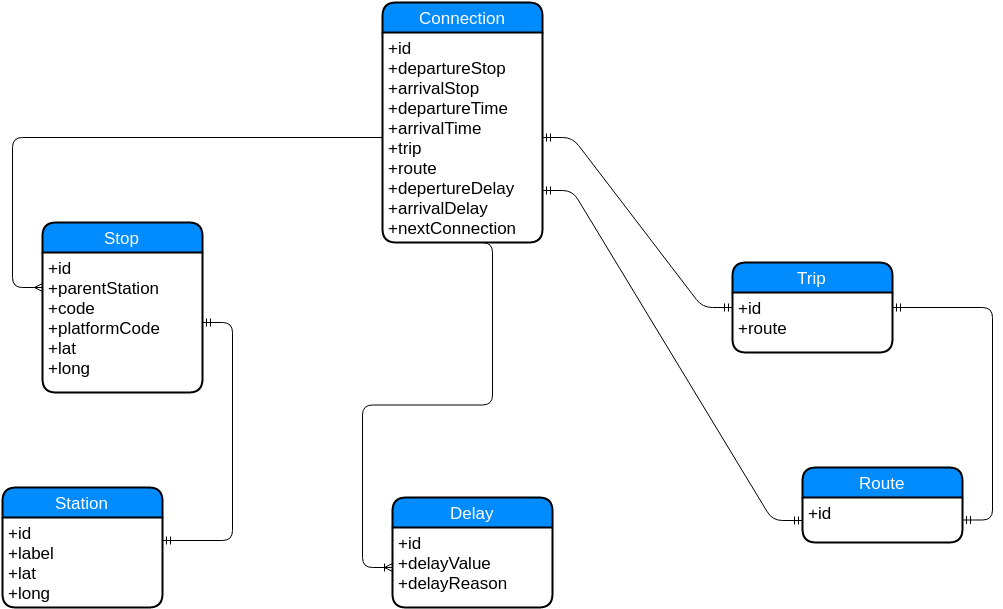

The diagram above was exported from draw.io. Its source (the exported page's mxGraphModel, read from the mxfile embedded in the PNG):
<mxGraphModel dx="2215" dy="1885" grid="1" gridSize="10" guides="1" tooltips="1" connect="1" arrows="1" fold="1" page="1" pageScale="1" pageWidth="850" pageHeight="1100" background="#ffffff" math="0" shadow="0">
  <root>
    <mxCell id="0" />
    <mxCell id="1" parent="0" />
    <mxCell id="5" value="Delay" style="swimlane;html=1;childLayout=stackLayout;horizontal=1;startSize=30;horizontalStack=0;fillColor=#008cff;fontColor=#FFFFFF;rounded=1;fontSize=17;fontStyle=0;strokeWidth=2;resizeParent=0;resizeLast=1;shadow=0;dashed=0;align=center;" vertex="1" parent="1">
      <mxGeometry x="230" y="395" width="160" height="110" as="geometry" />
    </mxCell>
    <mxCell id="6" value="+id&lt;div&gt;+delayValue&lt;/div&gt;&lt;div&gt;+delayReason&lt;/div&gt;" style="whiteSpace=wrap;html=1;align=left;strokeColor=none;fillColor=none;spacingLeft=4;fontSize=17;verticalAlign=top;resizable=0;rotatable=0;part=1;" vertex="1" parent="5">
      <mxGeometry y="30" width="160" height="80" as="geometry" />
    </mxCell>
    <mxCell id="3" value="Station" style="swimlane;html=1;childLayout=stackLayout;horizontal=1;startSize=30;horizontalStack=0;fillColor=#008cff;fontColor=#FFFFFF;rounded=1;fontSize=17;fontStyle=0;strokeWidth=2;resizeParent=0;resizeLast=1;shadow=0;dashed=0;align=center;" vertex="1" parent="1">
      <mxGeometry x="-160" y="385" width="160" height="120" as="geometry" />
    </mxCell>
    <mxCell id="4" value="+id&lt;div&gt;+label&lt;/div&gt;&lt;div&gt;+lat&lt;/div&gt;&lt;div&gt;+long&lt;/div&gt;" style="whiteSpace=wrap;html=1;align=left;strokeColor=none;fillColor=none;spacingLeft=4;fontSize=17;verticalAlign=top;resizable=0;rotatable=0;part=1;" vertex="1" parent="3">
      <mxGeometry y="30" width="160" height="90" as="geometry" />
    </mxCell>
    <mxCell id="7" value="Route" style="swimlane;html=1;childLayout=stackLayout;horizontal=1;startSize=30;horizontalStack=0;fillColor=#008cff;fontColor=#FFFFFF;rounded=1;fontSize=17;fontStyle=0;strokeWidth=2;resizeParent=0;resizeLast=1;shadow=0;dashed=0;align=center;" vertex="1" parent="1">
      <mxGeometry x="640" y="365" width="160" height="75" as="geometry" />
    </mxCell>
    <mxCell id="8" value="+id" style="whiteSpace=wrap;html=1;align=left;strokeColor=none;fillColor=none;spacingLeft=4;fontSize=17;verticalAlign=top;resizable=0;rotatable=0;part=1;" vertex="1" parent="7">
      <mxGeometry y="30" width="160" height="45" as="geometry" />
    </mxCell>
    <mxCell id="10" value="Stop" style="swimlane;html=1;childLayout=stackLayout;horizontal=1;startSize=30;horizontalStack=0;fillColor=#008cff;fontColor=#FFFFFF;rounded=1;fontSize=17;fontStyle=0;strokeWidth=2;resizeParent=0;resizeLast=1;shadow=0;dashed=0;align=center;" vertex="1" parent="1">
      <mxGeometry x="-120" y="120" width="160" height="170" as="geometry" />
    </mxCell>
    <mxCell id="11" value="+id&lt;div&gt;+parentStation&lt;/div&gt;&lt;div&gt;+code&lt;/div&gt;&lt;div&gt;+platformCode&lt;/div&gt;&lt;div&gt;+lat&lt;/div&gt;&lt;div&gt;+long&lt;/div&gt;" style="whiteSpace=wrap;html=1;align=left;strokeColor=none;fillColor=none;spacingLeft=4;fontSize=17;verticalAlign=top;resizable=0;rotatable=0;part=1;" vertex="1" parent="10">
      <mxGeometry y="30" width="160" height="140" as="geometry" />
    </mxCell>
    <mxCell id="12" value="Trip" style="swimlane;html=1;childLayout=stackLayout;horizontal=1;startSize=30;horizontalStack=0;fillColor=#008cff;fontColor=#FFFFFF;rounded=1;fontSize=17;fontStyle=0;strokeWidth=2;resizeParent=0;resizeLast=1;shadow=0;dashed=0;align=center;" vertex="1" parent="1">
      <mxGeometry x="570" y="160" width="160" height="90" as="geometry" />
    </mxCell>
    <mxCell id="13" value="+id&lt;div&gt;+route&lt;/div&gt;" style="whiteSpace=wrap;html=1;align=left;strokeColor=none;fillColor=none;spacingLeft=4;fontSize=17;verticalAlign=top;resizable=0;rotatable=0;part=1;" vertex="1" parent="12">
      <mxGeometry y="30" width="160" height="60" as="geometry" />
    </mxCell>
    <mxCell id="22" value="Connection" style="swimlane;html=1;childLayout=stackLayout;horizontal=1;startSize=30;horizontalStack=0;fillColor=#008cff;fontColor=#FFFFFF;rounded=1;fontSize=17;fontStyle=0;strokeWidth=2;resizeParent=0;resizeLast=1;shadow=0;dashed=0;align=center;" vertex="1" parent="1">
      <mxGeometry x="220" y="-100" width="160" height="240" as="geometry" />
    </mxCell>
    <mxCell id="23" value="+id&lt;div&gt;+departureStop&lt;/div&gt;&lt;div&gt;+arrivalStop&lt;/div&gt;&lt;div&gt;+departureTime&lt;/div&gt;&lt;div&gt;+arrivalTime&lt;/div&gt;&lt;div&gt;+trip&lt;/div&gt;&lt;div&gt;+route&lt;/div&gt;&lt;div&gt;+depertureDelay&lt;/div&gt;&lt;div&gt;+arrivalDelay&lt;/div&gt;&lt;div&gt;+nextConnection&lt;/div&gt;" style="whiteSpace=wrap;html=1;align=left;strokeColor=none;fillColor=none;spacingLeft=4;fontSize=17;verticalAlign=top;resizable=0;rotatable=0;part=1;" vertex="1" parent="22">
      <mxGeometry y="30" width="160" height="210" as="geometry" />
    </mxCell>
    <mxCell id="26" value="" style="edgeStyle=entityRelationEdgeStyle;html=1;endArrow=ERmandOne;startArrow=ERmandOne;exitX=1;exitY=0.25;" edge="1" parent="1" source="4" target="11">
      <mxGeometry width="100" height="100" relative="1" as="geometry">
        <mxPoint x="60" y="370" as="sourcePoint" />
        <mxPoint x="-70" y="550" as="targetPoint" />
      </mxGeometry>
    </mxCell>
    <mxCell id="29" value="" style="edgeStyle=entityRelationEdgeStyle;html=1;endArrow=ERmandOne;startArrow=ERmandOne;entryX=0;entryY=0.25;exitX=1;exitY=0.5;" edge="1" parent="1" source="23" target="13">
      <mxGeometry x="10" y="230" width="100" height="100" as="geometry">
        <mxPoint x="650" y="90" as="sourcePoint" />
        <mxPoint x="440" y="35" as="targetPoint" />
      </mxGeometry>
    </mxCell>
    <mxCell id="27" value="" style="edgeStyle=entityRelationEdgeStyle;html=1;endArrow=ERoneToMany;entryX=0;entryY=0.5;exitX=0.5;exitY=1;" edge="1" parent="1" source="23" target="6">
      <mxGeometry x="110" y="180" width="100" height="100" as="geometry">
        <mxPoint x="220" y="240" as="sourcePoint" />
        <mxPoint x="286" y="180" as="targetPoint" />
      </mxGeometry>
    </mxCell>
    <mxCell id="33" value="" style="edgeStyle=entityRelationEdgeStyle;html=1;endArrow=ERmany;entryX=0;entryY=0.25;" edge="1" parent="1" source="23" target="11">
      <mxGeometry width="100" height="100" relative="1" as="geometry">
        <mxPoint x="140" y="-120" as="sourcePoint" />
        <mxPoint x="-20" as="targetPoint" />
      </mxGeometry>
    </mxCell>
    <mxCell id="35" value="" style="edgeStyle=entityRelationEdgeStyle;html=1;endArrow=ERmandOne;startArrow=ERmandOne;entryX=0;entryY=0.5;exitX=1;exitY=0.75;" edge="1" parent="1" source="23" target="8">
      <mxGeometry x="20" y="240" width="100" height="100" as="geometry">
        <mxPoint x="390" y="45" as="sourcePoint" />
        <mxPoint x="580" y="215" as="targetPoint" />
      </mxGeometry>
    </mxCell>
    <mxCell id="36" value="" style="edgeStyle=entityRelationEdgeStyle;html=1;endArrow=ERmandOne;startArrow=ERmandOne;exitX=1;exitY=0.25;" edge="1" parent="1" source="13" target="8">
      <mxGeometry x="385" y="505" width="100" height="100" as="geometry">
        <mxPoint x="755" y="310" as="sourcePoint" />
        <mxPoint x="945" y="480" as="targetPoint" />
      </mxGeometry>
    </mxCell>
  </root>
</mxGraphModel>